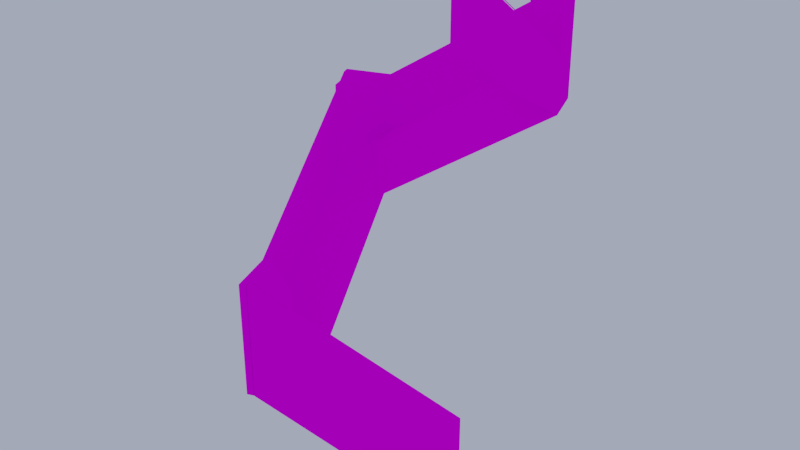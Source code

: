 # Source: st007.blend  (saved by Blender 3.1.7; exported with 4.5.12 LTS)
import bpy
from mathutils import Matrix  # noqa: F401  (used for matrix-valued properties, if any)

bpy.ops.wm.read_factory_settings(use_empty=True)
scene = bpy.context.scene
scene.name = 'level1_ref'

# ---- images (referenced by path relative to the original .blend; pixels are not part of the script)
import os
ASSET_DIR = os.environ.get("B2B_ASSET_DIR", "")  # directory of the original .blend (textures are referenced by path, not embedded)
HERE = os.path.dirname(os.path.abspath(__file__))  # packed textures are extracted next to this script under _unpacked/

def load_image(name, relpath, width, height, colorspace="sRGB"):
    """Load a texture the original file referenced (path relative to the .blend, or extracted next to this script)."""
    p = next((c for c in (os.path.join(HERE, relpath), os.path.join(ASSET_DIR, relpath)) if relpath and os.path.exists(c)), "")
    if p:
        img = bpy.data.images.load(p, check_existing=True)
        img.name = name
    else:  # same state as the original file: an image datablock whose file is absent (Cycles renders it pink)
        img = bpy.data.images.new(name, width, height)
        img.source = "FILE"
        img.filepath = "//" + (relpath or name)
    img.colorspace_settings.name = colorspace
    return img
img_tw_grass_color_png = load_image('tw_grass_color.png', 'tw_grass_color.png', 1024, 1024, 'sRGB')
img_tw_grass2_color_png = load_image('tw_grass2_color.png', 'tw_grass2_color.png', 1024, 1024, 'sRGB')
img_tw_grass3_color_png = load_image('tw_grass3_color.png', 'tw_grass3_color.png', 1024, 1024, 'sRGB')
img_tw_detail8_color_png = load_image('tw_detail8_color.png', 'tw_detail8_color.png', 1024, 1024, 'sRGB')
img_tw_fill_color_png = load_image('tw_fill_color.png', 'tw_fill_color.png', 1024, 1024, 'sRGB')

# ---- materials (node trees are filled in below, after node groups)
mat_check = bpy.data.materials.new('check')
mat_check.alpha_threshold = 0.0
mat_check.use_backface_culling = True
mat_check.use_transparent_shadow = False
mat_check.diffuse_color = (0.4069, 0.8437, 0.8619, 1.0)
mat_check.roughness = 0.5
mat_check.specular_intensity = 0.0
mat_check2 = bpy.data.materials.new('check2')
mat_check2.alpha_threshold = 0.0
mat_check2.use_backface_culling = True
mat_check2.use_transparent_shadow = False
mat_check2.roughness = 0.5
mat_check2.specular_intensity = 0.0
mat_check3 = bpy.data.materials.new('check3')
mat_check3.alpha_threshold = 0.0
mat_check3.use_backface_culling = True
mat_check3.use_transparent_shadow = False
mat_check3.roughness = 0.5
mat_check3.specular_intensity = 0.0
mat_check4 = bpy.data.materials.new('check4')
mat_check4.alpha_threshold = 0.0
mat_check4.use_backface_culling = True
mat_check4.use_transparent_shadow = False
mat_check4.roughness = 0.5
mat_check4.specular_intensity = 0.0
mat_fill = bpy.data.materials.new('fill')
mat_fill.alpha_threshold = 0.0
mat_fill.use_backface_culling = True
mat_fill.use_transparent_shadow = False
mat_fill.roughness = 0.5
mat_fill.specular_intensity = 0.0

# ---- node groups
ng_auto_smooth = bpy.data.node_groups.new('Auto Smooth', 'GeometryNodeTree')
_s = ng_auto_smooth.interface.new_socket(name='Geometry', in_out='OUTPUT', socket_type='NodeSocketGeometry')
_s = ng_auto_smooth.interface.new_socket(name='Geometry', in_out='INPUT', socket_type='NodeSocketGeometry')
_s = ng_auto_smooth.interface.new_socket(name='Angle', in_out='INPUT', socket_type='NodeSocketFloat')
_s.subtype = 'ANGLE'
_s.min_value = 0.0
_s.max_value = 3.142
ng_auto_smooth.is_modifier = True
_N = ng_auto_smooth.nodes; _L = ng_auto_smooth.links
n0 = _N.new('NodeGroupOutput'); n0.name = 'Group Output'; n0.location = (480, -100)
n1 = _N.new('NodeGroupInput'); n1.name = 'Group Input'; n1.location = (-420, -300)
n2 = _N.new('NodeGroupInput'); n2.name = 'Group Input.001'; n2.location = (-60, -100)
n3 = _N.new('GeometryNodeSetShadeSmooth'); n3.name = 'Set Shade Smooth'; n3.location = (120, -100)
n3.domain = 'EDGE'
n4 = _N.new('GeometryNodeSetShadeSmooth'); n4.name = 'Set Shade Smooth.001'; n4.location = (300, -100)
n5 = _N.new('GeometryNodeInputMeshEdgeAngle'); n5.name = 'Edge Angle'; n5.location = (-420, -220)
n6 = _N.new('GeometryNodeInputEdgeSmooth'); n6.name = 'Is Edge Smooth'; n6.location = (-60, -160)
n7 = _N.new('GeometryNodeInputShadeSmooth'); n7.name = 'Is Face Smooth'; n7.location = (-240, -340)
n8 = _N.new('FunctionNodeBooleanMath'); n8.name = 'Boolean Math'; n8.location = (-60, -220)
n9 = _N.new('FunctionNodeCompare'); n9.name = 'Compare'; n9.location = (-240, -180)
n9.operation = 'LESS_EQUAL'
_L.new(n5.outputs[0], n9.inputs[0])
_L.new(n4.outputs[0], n0.inputs[0])
_L.new(n1.outputs[1], n9.inputs[1])
_L.new(n9.outputs[0], n8.inputs[0])
_L.new(n7.outputs[0], n8.inputs[1])
_L.new(n2.outputs[0], n3.inputs[0])
_L.new(n6.outputs[0], n3.inputs[1])
_L.new(n3.outputs[0], n4.inputs[0])
_L.new(n8.outputs[0], n3.inputs[2])
n0.is_active_output = True

# ---- material node trees
mat_check.use_nodes = True; mat_check.node_tree.nodes.clear()
_N = mat_check.node_tree.nodes; _L = mat_check.node_tree.links
n0 = _N.new('ShaderNodeValToRGB'); n0.name = 'ColorRamp'; n0.location = (0, -200)
while len(n0.color_ramp.elements) > 1: n0.color_ramp.elements.remove(n0.color_ramp.elements[-1])
n0.color_ramp.elements[0].position = 0.0; n0.color_ramp.elements[0].color = (0.0, 0.0, 0.0, 1.0)
_e = n0.color_ramp.elements.new(1.0); _e.color = (1.0, 1.0, 1.0, 1.0)
n1 = _N.new('ShaderNodeOutputMaterial'); n1.name = 'Material Output'; n1.location = (200, 10)
n2 = _N.new('ShaderNodeTexImage'); n2.name = 'grass1.png.001'; n2.location = (-450, 0)
n2.label = 'Image grass1.png.001'
n2.width = 140
n2.image = img_tw_grass_color_png
n3 = _N.new('ShaderNodeTexCoord'); n3.name = 'Texture Coordinate'; n3.location = (-1000, 25)
n4 = _N.new('ShaderNodeMapping'); n4.name = 'Mapping: grass1.png.001'; n4.location = (-770, 0)
n4.label = 'Mapping: grass1.png.001'
n5 = _N.new('ShaderNodeBsdfPrincipled'); n5.name = 'Principled BSDF'; n5.location = (0, 0)
n5.distribution = 'GGX'
n5.subsurface_method = 'RANDOM_WALK_SKIN'
n5.inputs[3].default_value = 1.45
n5.inputs[13].default_value = 0.0
n5.inputs[27].default_value = (0.0, 0.0, 0.0, 1.0)
n5.inputs[28].default_value = 1.0
_L.new(n4.outputs[0], n2.inputs[0])
_L.new(n3.outputs[2], n4.inputs[0])
_L.new(n5.outputs[0], n1.inputs[0])
_L.new(n2.outputs[0], n5.inputs[0])
n1.is_active_output = True
mat_check2.use_nodes = True; mat_check2.node_tree.nodes.clear()
_N = mat_check2.node_tree.nodes; _L = mat_check2.node_tree.links
n0 = _N.new('ShaderNodeValToRGB'); n0.name = 'ColorRamp'; n0.location = (0, -200)
while len(n0.color_ramp.elements) > 1: n0.color_ramp.elements.remove(n0.color_ramp.elements[-1])
n0.color_ramp.elements[0].position = 0.0; n0.color_ramp.elements[0].color = (0.0, 0.0, 0.0, 1.0)
_e = n0.color_ramp.elements.new(1.0); _e.color = (1.0, 1.0, 1.0, 1.0)
n1 = _N.new('ShaderNodeOutputMaterial'); n1.name = 'Material Output'; n1.location = (200, 10)
n2 = _N.new('ShaderNodeTexImage'); n2.name = 'grass2.png'; n2.location = (-450, 0)
n2.label = 'Image grass2.png'
n2.width = 140
n2.image = img_tw_grass2_color_png
n3 = _N.new('ShaderNodeTexCoord'); n3.name = 'Texture Coordinate'; n3.location = (-1000, 25)
n4 = _N.new('ShaderNodeMapping'); n4.name = 'Mapping: grass2.png'; n4.location = (-770, 0)
n4.label = 'Mapping: grass2.png'
n5 = _N.new('ShaderNodeBsdfPrincipled'); n5.name = 'Principled BSDF'; n5.location = (0, 0)
n5.distribution = 'GGX'
n5.subsurface_method = 'RANDOM_WALK_SKIN'
n5.inputs[3].default_value = 1.45
n5.inputs[13].default_value = 0.0
n5.inputs[27].default_value = (0.0, 0.0, 0.0, 1.0)
n5.inputs[28].default_value = 1.0
_L.new(n4.outputs[0], n2.inputs[0])
_L.new(n3.outputs[2], n4.inputs[0])
_L.new(n5.outputs[0], n1.inputs[0])
_L.new(n2.outputs[0], n5.inputs[0])
n1.is_active_output = True
mat_check3.use_nodes = True; mat_check3.node_tree.nodes.clear()
_N = mat_check3.node_tree.nodes; _L = mat_check3.node_tree.links
n0 = _N.new('ShaderNodeValToRGB'); n0.name = 'ColorRamp'; n0.location = (0, -200)
while len(n0.color_ramp.elements) > 1: n0.color_ramp.elements.remove(n0.color_ramp.elements[-1])
n0.color_ramp.elements[0].position = 0.0; n0.color_ramp.elements[0].color = (0.0, 0.0, 0.0, 1.0)
_e = n0.color_ramp.elements.new(1.0); _e.color = (1.0, 1.0, 1.0, 1.0)
n1 = _N.new('ShaderNodeOutputMaterial'); n1.name = 'Material Output'; n1.location = (200, 10)
n2 = _N.new('ShaderNodeTexImage'); n2.name = 'grass3.png'; n2.location = (-450, 0)
n2.label = 'Image grass3.png'
n2.width = 140
n2.image = img_tw_grass3_color_png
n3 = _N.new('ShaderNodeTexCoord'); n3.name = 'Texture Coordinate'; n3.location = (-1000, 25)
n4 = _N.new('ShaderNodeMapping'); n4.name = 'Mapping: grass3.png'; n4.location = (-770, 0)
n4.label = 'Mapping: grass3.png'
n5 = _N.new('ShaderNodeBsdfPrincipled'); n5.name = 'Principled BSDF'; n5.location = (0, 0)
n5.distribution = 'GGX'
n5.subsurface_method = 'RANDOM_WALK_SKIN'
n5.inputs[3].default_value = 1.45
n5.inputs[13].default_value = 0.0
n5.inputs[27].default_value = (0.0, 0.0, 0.0, 1.0)
n5.inputs[28].default_value = 1.0
_L.new(n4.outputs[0], n2.inputs[0])
_L.new(n3.outputs[2], n4.inputs[0])
_L.new(n5.outputs[0], n1.inputs[0])
_L.new(n2.outputs[0], n5.inputs[0])
n1.is_active_output = True
mat_check4.use_nodes = True; mat_check4.node_tree.nodes.clear()
_N = mat_check4.node_tree.nodes; _L = mat_check4.node_tree.links
n0 = _N.new('ShaderNodeValToRGB'); n0.name = 'ColorRamp'; n0.location = (0, -200)
while len(n0.color_ramp.elements) > 1: n0.color_ramp.elements.remove(n0.color_ramp.elements[-1])
n0.color_ramp.elements[0].position = 0.0; n0.color_ramp.elements[0].color = (0.0, 0.0, 0.0, 1.0)
_e = n0.color_ramp.elements.new(1.0); _e.color = (1.0, 1.0, 1.0, 1.0)
n1 = _N.new('ShaderNodeOutputMaterial'); n1.name = 'Material Output'; n1.location = (200, 10)
n2 = _N.new('ShaderNodeTexImage'); n2.name = 'grass4.png'; n2.location = (-450, 0)
n2.label = 'Image grass4.png'
n2.width = 140
n2.image = img_tw_detail8_color_png
n3 = _N.new('ShaderNodeTexCoord'); n3.name = 'Texture Coordinate'; n3.location = (-1000, 25)
n4 = _N.new('ShaderNodeMapping'); n4.name = 'Mapping: grass4.png'; n4.location = (-770, 0)
n4.label = 'Mapping: grass4.png'
n5 = _N.new('ShaderNodeBsdfPrincipled'); n5.name = 'Principled BSDF'; n5.location = (0, 0)
n5.distribution = 'GGX'
n5.subsurface_method = 'RANDOM_WALK_SKIN'
n5.inputs[3].default_value = 1.45
n5.inputs[13].default_value = 0.0
n5.inputs[27].default_value = (0.0, 0.0, 0.0, 1.0)
n5.inputs[28].default_value = 1.0
_L.new(n4.outputs[0], n2.inputs[0])
_L.new(n3.outputs[2], n4.inputs[0])
_L.new(n5.outputs[0], n1.inputs[0])
_L.new(n2.outputs[0], n5.inputs[0])
n1.is_active_output = True
mat_fill.use_nodes = True; mat_fill.node_tree.nodes.clear()
_N = mat_fill.node_tree.nodes; _L = mat_fill.node_tree.links
n0 = _N.new('ShaderNodeValToRGB'); n0.name = 'ColorRamp'; n0.location = (0, -200)
while len(n0.color_ramp.elements) > 1: n0.color_ramp.elements.remove(n0.color_ramp.elements[-1])
n0.color_ramp.elements[0].position = 0.0; n0.color_ramp.elements[0].color = (0.0, 0.0, 0.0, 1.0)
_e = n0.color_ramp.elements.new(1.0); _e.color = (1.0, 1.0, 1.0, 1.0)
n1 = _N.new('ShaderNodeOutputMaterial'); n1.name = 'Material Output'; n1.location = (200, 10)
n2 = _N.new('ShaderNodeTexImage'); n2.name = 'fill.png.001'; n2.location = (-450, 0)
n2.label = 'Image fill.png.001'
n2.width = 140
n2.image = img_tw_fill_color_png
n3 = _N.new('ShaderNodeTexCoord'); n3.name = 'Texture Coordinate'; n3.location = (-1000, 25)
n4 = _N.new('ShaderNodeMapping'); n4.name = 'Mapping: fill.png.001'; n4.location = (-770, 0)
n4.label = 'Mapping: fill.png.001'
n5 = _N.new('ShaderNodeBsdfPrincipled'); n5.name = 'Principled BSDF'; n5.location = (0, 0)
n5.distribution = 'GGX'
n5.subsurface_method = 'RANDOM_WALK_SKIN'
n5.inputs[3].default_value = 1.45
n5.inputs[13].default_value = 0.0
n5.inputs[27].default_value = (0.0, 0.0, 0.0, 1.0)
n5.inputs[28].default_value = 1.0
_L.new(n4.outputs[0], n2.inputs[0])
_L.new(n3.outputs[2], n4.inputs[0])
_L.new(n5.outputs[0], n1.inputs[0])
_L.new(n2.outputs[0], n5.inputs[0])
n1.is_active_output = True

# ---- world
world_world = bpy.data.worlds.new('World'); scene.world = world_world
world_world.use_nodes = True; world_world.node_tree.nodes.clear()
_N = world_world.node_tree.nodes; _L = world_world.node_tree.links
n0 = _N.new('ShaderNodeOutputWorld'); n0.name = 'World Output'; n0.location = (300, 300)
n1 = _N.new('ShaderNodeBackground'); n1.name = 'Background'; n1.location = (10, 300)
n1.inputs[0].default_value = (0.377, 0.421, 0.5705, 1.0)
_L.new(n1.outputs[0], n0.inputs[0])
n0.is_active_output = True
world_world.color = (0.05088, 0.05088, 0.05088)
world_world.use_sun_shadow = False
world_world.sun_shadow_jitter_overblur = 0.0
world_world.cycles.sampling_method = 'MANUAL'

# ---- meshes
me_cube_005 = bpy.data.meshes.new('Cube.005')
me_cube_005.from_pydata([(8.0, 70.0, -49.0), (-8.0, 53.97, -36.98), (-8.0, 7.333, -2.0), (8.0, 7.333, -2.0), (-8.0, 2.0, -2.0), (8.0, 2.0, -2.0), (-85.8, 37.86, -113.1), (-77.99, -55.62, -176.0), (0.261, 93.26, -48.0), (-95.42, 58.44, -112.0), (6.121, 71.32, -51.62), (-116.7, 50.7, -112.0), (-77.99, -55.62, -176.0), (-95.42, 58.44, -112.0), (-94.74, 56.56, -115.4), (-57.41, -46.0, -177.2), (-70.25, -76.88, -176.0), (33.16, -30.21, -240.0), (-108.9, 29.44, -124.8), (-76.06, -55.07, -179.4), (29.3, -25.44, -241.2), (-48.99, -69.14, -188.8), (-76.18, -56.46, -144.5), (-96.27, 56.62, -80.5), (-108.1, 31.25, -80.5), (-50.8, -68.29, -144.5), (8.0, 72.0, -48.0), (-21.0, 85.52, -62.22), (6.187, 72.85, -16.5), (-19.19, 84.68, -16.5), (0.261, 93.26, -14.5), (0.261, 93.26, -48.0), (-116.7, 50.7, -112.0), (-116.7, 50.7, -78.5), (-70.25, -76.88, -176.0), (-70.25, -76.88, -142.5), (8.0, 8.667, -30.0), (8.0, 2.0, -30.0), (-8.0, 8.667, -30.0), (-8.0, 2.0, -30.0), (8.0, 70.0, -76.0), (-8.0, 53.97, -63.98), (6.121, 71.32, -78.89), (0.261, 93.26, -80.0), (-85.8, 37.86, -140.4), (-95.42, 58.44, -144.0), (-57.41, -46.0, -204.6), (-94.74, 56.56, -142.8), (-77.99, -55.62, -208.0), (-116.7, 50.7, -144.0), (-76.06, -55.07, -206.8), (29.3, -25.44, -268.6), (33.16, -30.21, -272.0), (-70.25, -76.88, -208.0), (8.22, 72.0, -47.75), (8.0, 72.0, -47.51), (8.163, 72.0, -47.74), (8.11, 72.0, -47.72), (8.065, 72.0, -47.68), (8.03, 72.0, -47.63), (8.008, 72.0, -47.57), (-8.0, 55.97, -35.49), (-8.22, 55.97, -35.73), (-8.008, 55.97, -35.55), (-8.03, 55.97, -35.61), (-8.065, 55.97, -35.66), (-8.11, 55.97, -35.7), (-8.163, 55.97, -35.72), (-8.22, 8.0, 0.25), (-8.0, 8.0, 0.4873), (-8.163, 8.0, 0.2581), (-8.11, 8.0, 0.2818), (-8.065, 8.0, 0.3195), (-8.03, 8.0, 0.3686), (-8.008, 8.0, 0.4259), (8.0, 8.0, 0.4873), (8.22, 8.0, 0.25), (8.008, 8.0, 0.4259), (8.03, 8.0, 0.3686), (8.065, 8.0, 0.3195), (8.11, 8.0, 0.2818), (8.163, 8.0, 0.2581), (-8.0, 0.0, 0.486), (-8.22, -0.2204, 0.25), (-8.008, -0.00751, 0.4249), (-8.03, -0.02953, 0.368), (-8.065, -0.06456, 0.3191), (-8.11, -0.1102, 0.2816), (-8.163, -0.1634, 0.258), (8.22, -0.2204, 0.25), (8.0, 0.0, 0.486), (8.163, -0.1634, 0.258), (8.11, -0.1102, 0.2816), (8.065, -0.06456, 0.3191), (8.03, -0.02953, 0.368), (8.008, -0.00751, 0.4249), (8.0, 72.0, -47.49), (8.22, 72.0, -47.25), (8.008, 72.0, -47.43), (8.03, 72.0, -47.37), (8.065, 72.0, -47.32), (8.11, 72.0, -47.28), (8.163, 72.0, -47.26), (-8.22, 55.97, -35.23), (-8.0, 55.97, -35.47), (-8.163, 55.97, -35.24), (-8.11, 55.97, -35.26), (-8.065, 55.97, -35.3), (-8.03, 55.97, -35.35), (-8.008, 55.97, -35.41), (-8.0, 8.0, 0.5127), (-8.22, 8.0, 0.75), (-8.008, 8.0, 0.5741), (-8.03, 8.0, 0.6314), (-8.065, 8.0, 0.6805), (-8.11, 8.0, 0.7182), (-8.163, 8.0, 0.7419), (8.22, 8.0, 0.75), (8.0, 8.0, 0.5127), (8.163, 8.0, 0.7419), (8.11, 8.0, 0.7182), (8.065, 8.0, 0.6805), (8.03, 8.0, 0.6314), (8.008, 8.0, 0.5741), (-8.22, -0.2204, 0.75), (-8.0, 0.0, 0.514), (-8.163, -0.1634, 0.742), (-8.11, -0.1102, 0.7184), (-8.065, -0.06456, 0.6809), (-8.03, -0.02953, 0.632), (-8.008, -0.00751, 0.5751), (8.0, 0.0, 0.514), (8.22, -0.2204, 0.75), (8.008, -0.00751, 0.5751), (8.03, -0.02953, 0.632), (8.065, -0.06456, 0.6809), (8.11, -0.1102, 0.7184), (8.163, -0.1634, 0.742), (8.28, 8.0, 0.25), (8.5, 8.0, 0.4873), (8.337, 8.0, 0.2581), (8.39, 8.0, 0.2818), (8.435, 8.0, 0.3195), (8.47, 8.0, 0.3686), (8.492, 8.0, 0.4259), (8.5, -0.5, 0.486), (8.28, -0.2796, 0.25), (8.492, -0.4925, 0.4249), (8.47, -0.4705, 0.368), (8.435, -0.4354, 0.3191), (8.39, -0.3898, 0.2816), (8.337, -0.3366, 0.258), (-8.5, 8.0, 0.4873), (-8.28, 8.0, 0.25), (-8.492, 8.0, 0.4259), (-8.47, 8.0, 0.3686), (-8.435, 8.0, 0.3195), (-8.39, 8.0, 0.2818), (-8.337, 8.0, 0.2581), (-8.28, -0.2796, 0.25), (-8.5, -0.5, 0.486), (-8.337, -0.3366, 0.258), (-8.39, -0.3898, 0.2816), (-8.435, -0.4354, 0.3191), (-8.47, -0.4705, 0.368), (-8.492, -0.4925, 0.4249), (8.5, 72.0, -47.51), (8.28, 72.0, -47.75), (8.492, 72.0, -47.57), (8.47, 72.0, -47.63), (8.435, 72.0, -47.68), (8.39, 72.0, -47.72), (8.337, 72.0, -47.74), (-8.28, 55.97, -35.73), (-8.5, 55.97, -35.49), (-8.337, 55.97, -35.72), (-8.39, 55.97, -35.7), (-8.435, 55.97, -35.66), (-8.47, 55.97, -35.61), (-8.492, 55.97, -35.55), (8.5, 8.0, 0.5127), (8.28, 8.0, 0.75), (8.492, 8.0, 0.5741), (8.47, 8.0, 0.6314), (8.435, 8.0, 0.6805), (8.39, 8.0, 0.7182), (8.337, 8.0, 0.7419), (8.28, -0.2796, 0.75), (8.5, -0.5, 0.514), (8.337, -0.3366, 0.742), (8.39, -0.3898, 0.7184), (8.435, -0.4354, 0.6809), (8.47, -0.4705, 0.632), (8.492, -0.4925, 0.5751), (-8.28, 8.0, 0.75), (-8.5, 8.0, 0.5127), (-8.337, 8.0, 0.7419), (-8.39, 8.0, 0.7182), (-8.435, 8.0, 0.6805), (-8.47, 8.0, 0.6314), (-8.492, 8.0, 0.5741), (-8.5, -0.5, 0.514), (-8.28, -0.2796, 0.75), (-8.492, -0.4925, 0.5751), (-8.47, -0.4705, 0.632), (-8.435, -0.4354, 0.6809), (-8.39, -0.3898, 0.7184), (-8.337, -0.3366, 0.742), (8.28, 72.0, -47.25), (8.5, 72.0, -47.49), (8.337, 72.0, -47.26), (8.39, 72.0, -47.28), (8.435, 72.0, -47.32), (8.47, 72.0, -47.37), (8.492, 72.0, -47.43), (-8.5, 55.97, -35.47), (-8.28, 55.97, -35.23), (-8.492, 55.97, -35.41), (-8.47, 55.97, -35.35), (-8.435, 55.97, -35.3), (-8.39, 55.97, -35.26), (-8.337, 55.97, -35.24), (-1.618, 92.58, -46.89), (-93.54, 59.12, -108.4), (-116.0, 48.82, -110.8), (-78.67, -53.74, -172.6), (-68.43, -76.06, -174.8), (0.261, 93.26, -80.0), (-95.42, 58.44, -144.0), (-77.99, -55.62, -208.0), (-116.7, 50.7, -144.0), (-70.25, -76.88, -208.0), (-96.79, 62.2, -112.0), (-1.107, 97.02, -48.0), (-120.4, 49.33, -112.0), (-81.75, -56.98, -176.0), (-68.6, -80.52, -176.0), (-97.33, 62.0, -142.0), (-2.986, 96.34, -78.89), (-119.8, 47.45, -142.8), (-81.57, -57.48, -206.0), (-66.78, -79.7, -206.8), (-93.54, 59.12, -79.61), (-1.618, 92.58, -18.12), (-116.0, 48.82, -81.93), (-78.67, -53.74, -143.7), (-68.43, -76.06, -145.9), (-96.25, 62.39, -80.5), (-2.986, 96.34, -18.12), (-119.8, 47.45, -81.93), (-81.93, -56.49, -144.5), (-66.78, -79.7, -145.9), (-120.3, 49.37, -144.0), (-120.3, 49.37, -112.0), (-119.8, 53.82, -142.0), (-119.8, 53.82, -112.0), (-120.3, 49.37, -78.5), (-119.8, 53.82, -80.5), (-68.93, -80.52, -176.0), (-68.93, -80.52, -208.0), (-73.37, -80.01, -176.0), (-73.37, -80.01, -206.0), (-68.93, -80.52, -142.5), (-73.37, -80.01, -144.5), (26.17, -33.37, -233.4), (27.99, -32.54, -268.8), (29.64, -36.19, -236.8), (27.81, -37.01, -265.4), (26.17, -33.37, -204.5), (27.81, -37.01, -204.5), (8.0, 8.0, 0.0), (6.0, 0.0, -2.0), (-8.0, 8.0, 0.0), (-6.0, 0.0, -2.0), (8.0, 72.0, -48.0), (-8.0, 55.97, -35.98), (8.0, 8.0, -32.0), (6.0, 0.0, -30.0), (-8.0, 8.0, -32.0), (-6.0, 0.0, -30.0), (8.0, 72.0, -80.0), (-8.0, 55.97, -67.98), (-8.0, 0.0, 0.0), (8.0, 0.0, 0.0), (-108.9, 29.44, -78.5), (-108.1, 31.25, -121.9), (-95.42, 58.44, -78.5), (8.0, 72.0, -48.0), (-96.27, 56.62, -110.6), (-87.68, 37.17, -112.0), (-56.73, -47.88, -176.0), (-95.42, 58.44, -112.0), (-77.99, -55.62, -142.5), (-48.99, -69.14, -142.5), (-76.18, -56.46, -174.6), (-50.8, -68.29, -185.9), (6.187, 72.85, -46.7), (-19.19, 84.68, -59.14), (8.0, 72.0, -14.5), (-15.78, 85.3, -14.5), (-8.0, 0.0, -32.0), (8.0, 0.0, -32.0), (8.0, 72.0, -80.0), (-87.68, 37.17, -144.0), (-56.73, -47.88, -208.0), (-95.42, 58.44, -144.0), (-95.42, 58.44, -112.0), (0.261, 93.26, -48.0), (-116.7, 50.7, -112.0), (-77.99, -55.62, -176.0), (27.99, -32.54, -236.8), (-70.25, -76.88, -176.0), (-95.42, 58.44, -78.5), (0.261, 93.26, -14.5), (-116.7, 50.7, -78.5), (-77.99, -55.62, -142.5), (27.99, -32.54, -203.3), (-70.25, -76.88, -142.5), (-77.99, -55.62, -176.0), (31.23, -24.89, -240.0), (-77.99, -55.62, -208.0), (31.23, -24.89, -272.0), (-96.79, 62.2, -144.0), (-1.107, 97.02, -80.0), (-120.4, 49.33, -144.0), (-81.75, -56.98, -208.0), (29.64, -36.19, -268.8), (-68.6, -80.52, -208.0), (-66.78, -79.7, -176.0), (-119.8, 47.45, -112.0), (-2.986, 96.34, -48.0), (-96.79, 62.2, -78.5), (-1.107, 97.02, -14.5), (-120.4, 49.33, -78.5), (-81.75, -56.98, -142.5), (29.64, -36.19, -203.3), (-68.6, -80.52, -142.5), (-121.7, 53.13, -144.0), (-121.7, 53.13, -112.0), (-121.7, 53.13, -78.5), (-72.68, -81.89, -176.0), (-72.68, -81.89, -208.0), (-72.68, -81.89, -142.5), (27.81, -37.01, -236.8), (0.261, 93.26, -48.0), (0.261, 93.26, -14.5), (0.261, 93.26, -80.0), (-1.107, 97.02, -48.0), (8.0, 72.0, -48.0), (8.0, 72.0, -14.5), (8.0, 72.0, -80.0), (-1.107, 97.02, -80.0), (-1.107, 97.02, -14.5), (7.316, 73.88, -48.0), (7.316, 73.88, -16.5), (0.261, 93.26, -16.5), (7.316, 73.88, -78.0), (-0.4231, 95.14, -78.0), (-0.4231, 95.14, -48.0), (0.261, 93.26, -78.0), (-0.4231, 95.14, -16.5), (-21.0, 85.52, -14.5), (4.469, 75.85, -14.5), (-0.9344, 90.7, -14.5)], [], [(270, 272, 282, 283), (272, 270, 274, 275), (8, 9, 289, 287), (297, 296, 28, 29), (295, 294, 22, 25), (291, 11, 12, 290), (288, 23, 24, 285), (318, 16, 17, 319), (27, 361, 30, 31), (33, 286, 13, 32), (284, 33, 32, 18), (292, 7, 34, 35), (293, 35, 34, 21), (293, 292, 35), (286, 33, 284), (299, 362, 363), (276, 301, 300, 278), (278, 281, 280, 276), (43, 302, 303, 45), (305, 304, 48, 49), (320, 321, 52, 53), (318, 320, 53, 16), (2, 38, 39, 4), (16, 53, 52, 17), (273, 279, 277, 271), (291, 305, 49, 11), (9, 45, 303, 289), (11, 49, 48, 12), (6, 44, 42, 10), (3, 36, 40, 0), (8, 43, 45, 9), (1, 41, 38, 2), (20, 51, 50, 19), (274, 280, 281, 275), (17, 52, 321, 319), (15, 46, 47, 14), (5, 37, 36, 3), (12, 48, 304, 290), (83, 89, 146, 159), (54, 56, 57, 58, 59, 60, 55, 96, 98, 99, 100, 101, 102, 97, 208, 210, 211, 212, 213, 214, 209, 166, 168, 169, 170, 171, 172, 167), (89, 76, 138, 146), (103, 105, 106, 107, 108, 109, 104, 61, 63, 64, 65, 66, 67, 62, 173, 175, 176, 177, 178, 179, 174, 215, 217, 218, 219, 220, 221, 216), (97, 117, 181, 208), (166, 209, 180, 139), (145, 188, 201, 160), (152, 195, 215, 174), (160, 201, 195, 152), (82, 69, 110, 125), (111, 103, 216, 194), (68, 83, 159, 153), (132, 124, 202, 187), (62, 68, 153, 173), (90, 82, 125, 131), (124, 111, 194, 202), (117, 132, 187, 181), (55, 75, 118, 96), (90, 131, 118, 75), (145, 139, 180, 188), (69, 61, 104, 110), (76, 89, 91, 81), (81, 91, 92, 80), (80, 92, 93, 79), (79, 93, 94, 78), (78, 94, 95, 77), (77, 95, 90, 75), (69, 82, 84, 74), (74, 84, 85, 73), (73, 85, 86, 72), (72, 86, 87, 71), (71, 87, 88, 70), (70, 88, 83, 68), (82, 90, 95, 84), (84, 95, 94, 85), (85, 94, 93, 86), (86, 93, 92, 87), (87, 92, 91, 88), (88, 91, 89, 83), (75, 55, 60, 77), (77, 60, 59, 78), (78, 59, 58, 79), (79, 58, 57, 80), (80, 57, 56, 81), (81, 56, 54, 76), (61, 69, 74, 63), (63, 74, 73, 64), (64, 73, 72, 65), (65, 72, 71, 66), (66, 71, 70, 67), (67, 70, 68, 62), (118, 131, 133, 123), (123, 133, 134, 122), (122, 134, 135, 121), (121, 135, 136, 120), (120, 136, 137, 119), (119, 137, 132, 117), (111, 124, 126, 116), (116, 126, 127, 115), (115, 127, 128, 114), (114, 128, 129, 113), (113, 129, 130, 112), (112, 130, 125, 110), (124, 132, 137, 126), (126, 137, 136, 127), (127, 136, 135, 128), (128, 135, 134, 129), (129, 134, 133, 130), (130, 133, 131, 125), (117, 97, 102, 119), (119, 102, 101, 120), (120, 101, 100, 121), (121, 100, 99, 122), (122, 99, 98, 123), (123, 98, 96, 118), (103, 111, 116, 105), (105, 116, 115, 106), (106, 115, 114, 107), (107, 114, 113, 108), (108, 113, 112, 109), (109, 112, 110, 104), (139, 145, 147, 144), (144, 147, 148, 143), (143, 148, 149, 142), (142, 149, 150, 141), (141, 150, 151, 140), (140, 151, 146, 138), (153, 159, 161, 158), (158, 161, 162, 157), (157, 162, 163, 156), (156, 163, 164, 155), (155, 164, 165, 154), (154, 165, 160, 152), (159, 146, 151, 161), (161, 151, 150, 162), (162, 150, 149, 163), (163, 149, 148, 164), (164, 148, 147, 165), (165, 147, 145, 160), (138, 167, 172, 140), (140, 172, 171, 141), (141, 171, 170, 142), (142, 170, 169, 143), (143, 169, 168, 144), (144, 168, 166, 139), (173, 153, 158, 175), (175, 158, 157, 176), (176, 157, 156, 177), (177, 156, 155, 178), (178, 155, 154, 179), (179, 154, 152, 174), (181, 187, 189, 186), (186, 189, 190, 185), (185, 190, 191, 184), (184, 191, 192, 183), (183, 192, 193, 182), (182, 193, 188, 180), (195, 201, 203, 200), (200, 203, 204, 199), (199, 204, 205, 198), (198, 205, 206, 197), (197, 206, 207, 196), (196, 207, 202, 194), (201, 188, 193, 203), (203, 193, 192, 204), (204, 192, 191, 205), (205, 191, 190, 206), (206, 190, 189, 207), (207, 189, 187, 202), (180, 209, 214, 182), (182, 214, 213, 183), (183, 213, 212, 184), (184, 212, 211, 185), (185, 211, 210, 186), (186, 210, 208, 181), (215, 195, 200, 217), (217, 200, 199, 218), (218, 199, 198, 219), (219, 198, 197, 220), (220, 197, 196, 221), (221, 196, 194, 216), (76, 54, 167, 138), (308, 309, 229, 230), (307, 306, 228, 227), (329, 239, 240, 235), (330, 238, 237, 232), (311, 236, 336, 317), (232, 237, 254, 255), (311, 231, 327, 236), (227, 228, 322, 323), (315, 334, 342, 262), (264, 226, 246, 268), (230, 229, 325, 324), (330, 232, 247, 248), (308, 230, 324, 234), (316, 317, 336, 335), (312, 313, 332, 331), (315, 314, 333, 334), (329, 235, 250, 249), (223, 222, 243, 242), (309, 315, 262, 258), (322, 228, 252, 337), (308, 234, 333, 314), (225, 224, 244, 245), (252, 253, 338, 337), (338, 253, 256, 339), (247, 232, 255, 257), (306, 312, 256, 253), (312, 331, 339, 256), (228, 306, 253, 252), (259, 258, 340, 341), (340, 258, 262, 342), (250, 235, 260, 263), (229, 309, 258, 259), (325, 229, 259, 341), (235, 240, 261, 260), (328, 343, 269, 251), (266, 326, 265, 310, 316, 335), (231, 265, 326, 327), (328, 241, 267, 343), (311, 310, 265, 231), (5, 3, 270, 283), (2, 4, 282, 272), (3, 0, 274, 270), (1, 2, 272, 275), (36, 37, 301, 276), (39, 38, 278, 300), (40, 36, 276, 280), (38, 41, 281, 278), (4, 39, 300, 282), (37, 5, 283, 301), (0, 40, 280, 274), (41, 1, 275, 281), (273, 271, 283, 282), (285, 24, 284, 18), (23, 288, 13, 286), (6, 10, 287, 289), (24, 23, 286, 284), (15, 14, 291, 290), (25, 22, 292, 293), (294, 295, 21, 7), (288, 285, 18, 13), (295, 25, 293, 21), (22, 294, 7, 292), (296, 297, 27, 26), (29, 28, 298, 361), (297, 29, 361, 27), (28, 296, 26, 298), (277, 279, 300, 301), (42, 44, 303, 302), (47, 46, 304, 305), (279, 273, 282, 300), (271, 277, 301, 283), (14, 47, 305, 291), (44, 6, 289, 303), (10, 42, 302, 287), (46, 15, 290, 304), (222, 223, 306, 307), (224, 225, 309, 308), (226, 264, 310, 311), (242, 243, 313, 312), (245, 244, 314, 315), (268, 246, 317, 316), (246, 226, 311, 317), (243, 222, 307, 313), (223, 242, 312, 306), (225, 245, 315, 309), (244, 224, 308, 314), (264, 268, 316, 310), (20, 19, 318, 319), (50, 51, 321, 320), (19, 50, 320, 318), (51, 20, 319, 321), (237, 238, 323, 322), (240, 239, 324, 325), (267, 241, 327, 326), (241, 328, 236, 327), (239, 329, 234, 324), (238, 330, 233, 323), (248, 247, 331, 332), (249, 250, 334, 333), (251, 269, 335, 336), (330, 248, 332, 233), (328, 251, 336, 236), (329, 249, 333, 234), (255, 254, 337, 338), (257, 255, 338, 339), (254, 237, 322, 337), (247, 257, 339, 331), (260, 261, 341, 340), (263, 260, 340, 342), (250, 263, 342, 334), (261, 240, 325, 341), (269, 343, 266, 335), (343, 267, 326, 266), (353, 344, 355, 354), (353, 356, 359, 344), (344, 359, 357, 358), (344, 358, 360, 355), (353, 354, 349, 348), (354, 355, 345, 349), (356, 353, 348, 350), (358, 357, 351, 347), (357, 359, 346, 351), (360, 358, 347, 352), (359, 356, 350, 346), (355, 360, 352, 345), (362, 299, 361, 298), (299, 363, 30, 361), (363, 362, 298, 30)])
me_cube_005.polygons.foreach_set('material_index', [0, 0, 1, 4, 4, 0, 4, 1, 4, 4, 4, 4, 4, 4, 4, 4, 4, 4, 4, 4, 4, 4, 4, 4, 4, 4, 4, 4, 4, 4, 4, 4, 4, 4, 4, 4, 4, 4, 4, 3, 4, 3, 4, 4, 4, 4, 4, 4, 4, 4, 4, 4, 4, 4, 4, 4, 4, 4, 4, 4, 4, 4, 4, 4, 4, 4, 4, 4, 4, 4, 4, 4, 4, 4, 4, 4, 4, 4, 4, 4, 4, 4, 4, 4, 4, 4, 4, 4, 4, 4, 4, 4, 4, 4, 4, 4, 4, 4, 4, 4, 4, 4, 4, 4, 4, 4, 4, 4, 4, 4, 4, 4, 4, 4, 4, 4, 4, 4, 4, 4, 4, 4, 4, 4, 4, 4, 4, 4, 4, 4, 4, 4, 4, 4, 4, 4, 4, 4, 4, 4, 4, 4, 4, 4, 4, 4, 4, 4, 4, 4, 4, 4, 4, 4, 4, 4, 4, 4, 4, 4, 4, 4, 4, 4, 4, 4, 4, 4, 4, 4, 4, 4, 4, 4, 4, 4, 4, 4, 4, 4, 4, 4, 4, 4, 4, 4, 4, 4, 4, 4, 4, 4, 4, 4, 4, 4, 4, 4, 4, 4, 4, 4, 4, 4, 4, 4, 4, 4, 4, 4, 4, 4, 4, 4, 4, 4, 4, 4, 4, 3, 3, 3, 3, 3, 3, 3, 3, 3, 3, 3, 3, 3, 3, 3, 3, 3, 3, 3, 3, 3, 3, 3, 3, 3, 3, 3, 3, 3, 3, 3, 3, 3, 3, 3, 3, 3, 3, 3, 3, 3, 3, 3, 3, 3, 3, 3, 3, 3, 3, 3, 3, 3, 3, 3, 3, 3, 3, 3, 3, 3, 3, 3, 3, 3, 3, 3, 3, 3, 3, 3, 3, 3, 3, 4, 4, 4, 4, 3, 3, 3, 3, 3, 3, 3, 3, 3, 3, 3])
_uv = me_cube_005.uv_layers.new(name='UVMap')
_uv.uv.foreach_set('vector', [4.5, 4.5, -3.5, 4.5, -3.5, 0.5, 4.5, 0.5, -3.5, 4.5, 4.5, 4.5, 4.5, 36.5, -3.5, 28.49, -3.5, 44.5, -39.5, 8.5, -31.5, 0.5, 4.5, 36.5, 7.062, 7.709, 8.808, 7.437, 9.89, 8.983, 8.591, 9.893, 0.9003, 2.354, 0.004108, 3.839, 1.085, 5.382, 2.384, 4.473, -39.5, 8.5, -47.5, 0.5, -7.5, -39.5, 0.5, -31.5, 6.64, 4.076, 7.721, 5.619, 6.422, 6.529, 4.938, 4.41, -38.49, -27.31, -34.63, -37.94, 17.08, -14.61, 16.11, -11.95, 6.859, 7.617, 8.57, 10.06, 9.659, 9.298, 8.458, 7.583, 1.377, 10.21, 2.466, 9.451, 1.265, 7.736, 0.1761, 8.498, 6.4, 6.696, 7.489, 5.934, 6.288, 4.219, 4.739, 4.323, -0.2482, 6.468, -1.449, 4.753, -2.538, 5.516, -1.337, 7.231, 2.549, 4.51, 1.46, 5.272, 0.259, 3.557, 0.8871, 2.137, -3.138, -3.612, -4.138, -1.88, -4.504, -3.246, -0.9423, 4.584, -2.308, 4.95, -2.674, 3.584, 4.098, 3.104, 4.796, 1.895, 5.052, 2.849, 2.545, -1.705, 2.258, -2.115, 1.439, -1.541, 1.725, -1.132, 1.725, -1.132, 3.445, 1.324, 4.839, 1.571, 2.545, -1.705, 5.205, 2.937, 4.839, 1.571, -1.308, 3.218, -0.9423, 4.584, -0.9423, 4.584, -2.772, -2.246, -4.138, -1.88, -2.308, 4.95, -4.138, -1.88, 2.554, -4.222, 2.463, -4.564, -4.504, -3.246, -1.449, 4.753, -2.596, 3.115, -3.685, 3.877, -2.538, 5.516, 8.011, 11.4, 7.076, 9.924, 6.734, 10.16, 7.738, 11.6, 0.259, 3.557, -0.8881, 1.919, 2.112, -5.065, 3.259, -3.427, 9.786, 10.16, 8.782, 8.729, 9.397, 8.299, 10.4, 9.732, 1.265, 7.736, 0.1175, 6.098, -0.9711, 6.86, 0.1761, 8.498, 6.684, 3.941, 5.537, 2.303, 4.449, 3.065, 5.596, 4.704, 6.288, 4.219, 5.141, 2.58, -2.596, 3.115, -1.449, 4.753, 1.717, 7.335, 0.7397, 5.938, 7.65, 5.791, 8.628, 7.187, 8.011, 11.4, 7.076, 9.924, 8.567, 5.37, 9.535, 6.752, 8.458, 7.583, 7.31, 5.944, 0.1175, 6.098, 1.265, 7.736, 9.145, 7.942, 8.177, 6.56, 7.076, 9.924, 8.011, 11.4, 3.02, -3.348, 2.037, -4.751, -1.144, 2.187, -0.1614, 3.59, 9.673, 6.732, 8.526, 5.093, 8.136, 6.283, 9.283, 7.922, -2.443, 0.566, -3.59, -1.072, -3.318, -1.263, -2.171, 0.3754, -0.9986, 4.349, -1.981, 2.946, 5.483, 2.43, 6.465, 3.833, 7.738, 11.6, 6.734, 10.16, 7.076, 9.924, 8.011, 11.4, -0.1372, 3.835, -1.284, 2.196, -0.1957, 1.434, 0.9514, 3.072, 16.39, -3.61, 24.61, -3.61, 24.64, -3.64, 16.36, -3.64, 24.61, -88.62, 24.58, -88.63, 24.56, -88.64, 24.53, -88.66, 24.51, -88.68, 24.5, -88.71, 24.5, -88.74, 24.5, -88.76, 24.5, -88.79, 24.51, -88.82, 24.53, -88.84, 24.56, -88.86, 24.58, -88.87, 24.61, -88.88, 24.64, -88.88, 24.67, -88.87, 24.69, -88.86, 24.72, -88.84, 24.74, -88.82, 24.75, -88.79, 24.75, -88.76, 24.75, -88.74, 24.75, -88.71, 24.74, -88.68, 24.72, -88.66, 24.69, -88.64, 24.67, -88.63, 24.64, -88.62, 24.61, -3.61, 24.61, 0.5, 24.64, 0.5, 24.64, -3.64, 16.39, -94.88, 16.42, -94.88, 16.44, -94.87, 16.47, -94.85, 16.49, -94.82, 16.5, -94.8, 16.5, -94.77, 16.5, -94.75, 16.5, -94.72, 16.49, -94.69, 16.47, -94.67, 16.44, -94.65, 16.42, -94.64, 16.39, -94.63, 16.36, -94.63, 16.33, -94.64, 16.31, -94.65, 16.28, -94.67, 16.26, -94.69, 16.25, -94.72, 16.25, -94.75, 16.25, -94.77, 16.25, -94.8, 16.26, -94.82, 16.28, -94.85, 16.31, -94.87, 16.33, -94.88, 16.36, -94.88, 24.61, 32.5, 24.61, 0.5, 24.64, 0.5, 24.64, 32.5, 32.5, 88.74, 32.5, 88.76, 0.5, 112.8, 0.5, 112.7, 24.75, 112.7, 24.75, 112.8, 16.25, 112.8, 16.25, 112.7, 0.5, 112.7, 0.5, 112.8, 24.49, 94.77, 24.49, 94.75, -3.75, 112.7, -3.75, 112.8, 0.5, 112.8, 0.5, 112.7, -3.5, 112.7, 0.5, 112.7, 0.5, 112.8, -3.5, 112.8, 16.39, 0.5, 16.39, 24.49, 16.36, 24.49, 16.36, 0.5, 16.39, 0.5, 16.39, -3.61, 16.36, -3.64, 16.36, 0.5, 24.61, -3.61, 16.39, -3.61, 16.36, -3.64, 24.64, -3.64, 16.39, 24.49, 16.39, 0.5, 16.36, 0.5, 16.36, 24.49, 24.5, 112.7, 16.5, 112.7, 16.5, 112.8, 24.5, 112.8, 16.39, -3.61, 16.39, 0.5, 16.36, 0.5, 16.36, -3.64, 24.61, 0.5, 24.61, -3.61, 24.64, -3.64, 24.64, 0.5, 32.5, 88.74, 0.5, 112.7, 0.5, 112.8, 32.5, 88.76, -3.5, 112.7, -3.5, 112.8, 0.5, 112.8, 0.5, 112.7, -3.75, 112.7, 0.5, 112.7, 0.5, 112.8, -3.75, 112.8, 0.5, 112.7, 24.49, 94.75, 24.49, 94.77, 0.5, 112.8, 24.61, 0.5, 24.61, -3.61, 24.58, -3.582, 24.58, 0.5, 24.58, 0.5, 24.58, -3.582, 24.56, -3.555, 24.56, 0.5, 24.56, 0.5, 24.56, -3.555, 24.53, -3.532, 24.53, 0.5, 0.5, 112.7, -3.532, 112.7, -3.515, 112.7, 0.5, 112.7, 0.5, 112.7, -3.515, 112.7, -3.504, 112.7, 0.5, 112.7, 0.5, 112.7, -3.504, 112.7, -3.5, 112.7, 0.5, 112.7, 0.5, 112.7, -3.5, 112.7, -3.504, 112.7, 0.5, 112.7, 0.5, 112.7, -3.504, 112.7, -3.515, 112.7, 0.5, 112.7, 0.5, 112.7, -3.515, 112.7, -3.532, 112.7, 0.5, 112.7, 16.47, 0.5, 16.47, -3.532, 16.44, -3.555, 16.44, 0.5, 16.44, 0.5, 16.44, -3.555, 16.42, -3.582, 16.42, 0.5, 16.42, 0.5, 16.42, -3.582, 16.39, -3.61, 16.39, 0.5, 16.5, 112.7, 24.5, 112.7, 24.5, 112.7, 16.5, 112.7, 16.5, 112.7, 24.5, 112.7, 24.51, 112.7, 16.49, 112.7, 16.49, 112.7, 24.51, 112.7, 24.53, 112.7, 16.47, 112.7, 16.47, -3.532, 24.53, -3.532, 24.56, -3.555, 16.44, -3.555, 16.44, -3.555, 24.56, -3.555, 24.58, -3.582, 16.42, -3.582, 16.42, -3.582, 24.58, -3.582, 24.61, -3.61, 16.39, -3.61, 0.5, 112.7, 32.5, 88.74, 32.5, 88.71, 0.5, 112.7, 0.5, 112.7, 32.5, 88.71, 32.5, 88.68, 0.5, 112.7, 0.5, 112.7, 32.5, 88.68, 32.5, 88.66, 0.5, 112.7, 24.53, 0.5, 24.53, 32.5, 24.56, 32.5, 24.56, 0.5, 24.56, 0.5, 24.56, 32.5, 24.58, 32.5, 24.58, 0.5, 24.58, 0.5, 24.58, 32.5, 24.61, 32.5, 24.61, 0.5, 24.49, 94.75, 0.5, 112.7, 0.5, 112.7, 24.49, 94.72, 24.49, 94.72, 0.5, 112.7, 0.5, 112.7, 24.49, 94.69, 24.49, 94.69, 0.5, 112.7, 0.5, 112.7, 24.49, 94.67, 16.47, 24.49, 16.47, 0.5, 16.44, 0.5, 16.44, 24.49, 16.44, 24.49, 16.44, 0.5, 16.42, 0.5, 16.42, 24.49, 16.42, 24.49, 16.42, 0.5, 16.39, 0.5, 16.39, 24.49, 0.5, 112.8, -3.5, 112.8, -3.504, 112.8, 0.5, 112.8, 0.5, 112.8, -3.504, 112.8, -3.515, 112.8, 0.5, 112.8, 0.5, 112.8, -3.515, 112.8, -3.532, 112.8, 0.5, 112.8, 24.53, 0.5, 24.53, -3.532, 24.56, -3.555, 24.56, 0.5, 24.56, 0.5, 24.56, -3.555, 24.58, -3.582, 24.58, 0.5, 24.58, 0.5, 24.58, -3.582, 24.61, -3.61, 24.61, 0.5, 16.39, 0.5, 16.39, -3.61, 16.42, -3.582, 16.42, 0.5, 16.42, 0.5, 16.42, -3.582, 16.44, -3.555, 16.44, 0.5, 16.44, 0.5, 16.44, -3.555, 16.47, -3.532, 16.47, 0.5, 0.5, 112.8, -3.532, 112.8, -3.515, 112.8, 0.5, 112.8, 0.5, 112.8, -3.515, 112.8, -3.504, 112.8, 0.5, 112.8, 0.5, 112.8, -3.504, 112.8, -3.5, 112.8, 0.5, 112.8, 16.39, -3.61, 24.61, -3.61, 24.58, -3.582, 16.42, -3.582, 16.42, -3.582, 24.58, -3.582, 24.56, -3.555, 16.44, -3.555, 16.44, -3.555, 24.56, -3.555, 24.53, -3.532, 16.47, -3.532, 16.47, 112.8, 24.53, 112.8, 24.51, 112.8, 16.49, 112.8, 16.49, 112.8, 24.51, 112.8, 24.5, 112.8, 16.5, 112.8, 16.5, 112.8, 24.5, 112.8, 24.5, 112.8, 16.5, 112.8, 24.61, 0.5, 24.61, 32.5, 24.58, 32.5, 24.58, 0.5, 24.58, 0.5, 24.58, 32.5, 24.56, 32.5, 24.56, 0.5, 24.56, 0.5, 24.56, 32.5, 24.53, 32.5, 24.53, 0.5, 0.5, 112.8, 32.5, 88.84, 32.5, 88.82, 0.5, 112.8, 0.5, 112.8, 32.5, 88.82, 32.5, 88.79, 0.5, 112.8, 0.5, 112.8, 32.5, 88.79, 32.5, 88.76, 0.5, 112.8, 16.39, 24.49, 16.39, 0.5, 16.42, 0.5, 16.42, 24.49, 16.42, 24.49, 16.42, 0.5, 16.44, 0.5, 16.44, 24.49, 16.44, 24.49, 16.44, 0.5, 16.47, 0.5, 16.47, 24.49, 24.49, 94.85, 0.5, 112.8, 0.5, 112.8, 24.49, 94.82, 24.49, 94.82, 0.5, 112.8, 0.5, 112.8, 24.49, 94.8, 24.49, 94.8, 0.5, 112.8, 0.5, 112.8, 24.49, 94.77, 0.5, 112.7, -3.75, 112.7, -3.746, 112.7, 0.5, 112.7, 0.5, 112.7, -3.746, 112.7, -3.735, 112.7, 0.5, 112.7, 0.5, 112.7, -3.735, 112.7, -3.718, 112.7, 0.5, 112.7, 24.72, 0.5, 24.72, -3.718, 24.69, -3.695, 24.69, 0.5, 24.69, 0.5, 24.69, -3.695, 24.67, -3.668, 24.67, 0.5, 24.67, 0.5, 24.67, -3.668, 24.64, -3.64, 24.64, 0.5, 16.36, 0.5, 16.36, -3.64, 16.33, -3.668, 16.33, 0.5, 16.33, 0.5, 16.33, -3.668, 16.31, -3.695, 16.31, 0.5, 16.31, 0.5, 16.31, -3.695, 16.28, -3.718, 16.28, 0.5, 0.5, 112.7, -3.718, 112.7, -3.735, 112.7, 0.5, 112.7, 0.5, 112.7, -3.735, 112.7, -3.746, 112.7, 0.5, 112.7, 0.5, 112.7, -3.746, 112.7, -3.75, 112.7, 0.5, 112.7, 16.36, -3.64, 24.64, -3.64, 24.67, -3.668, 16.33, -3.668, 16.33, -3.668, 24.67, -3.668, 24.69, -3.695, 16.31, -3.695, 16.31, -3.695, 24.69, -3.695, 24.72, -3.718, 16.28, -3.718, 16.28, 112.7, 24.72, 112.7, 24.74, 112.7, 16.26, 112.7, 16.26, 112.7, 24.74, 112.7, 24.75, 112.7, 16.25, 112.7, 16.25, 112.7, 24.75, 112.7, 24.75, 112.7, 16.25, 112.7, 24.64, 0.5, 24.64, 32.5, 24.67, 32.5, 24.67, 0.5, 24.67, 0.5, 24.67, 32.5, 24.69, 32.5, 24.69, 0.5, 24.69, 0.5, 24.69, 32.5, 24.72, 32.5, 24.72, 0.5, 0.5, 112.7, 32.5, 88.66, 32.5, 88.68, 0.5, 112.7, 0.5, 112.7, 32.5, 88.68, 32.5, 88.71, 0.5, 112.7, 0.5, 112.7, 32.5, 88.71, 32.5, 88.74, 0.5, 112.7, 16.36, 24.49, 16.36, 0.5, 16.33, 0.5, 16.33, 24.49, 16.33, 24.49, 16.33, 0.5, 16.31, 0.5, 16.31, 24.49, 16.31, 24.49, 16.31, 0.5, 16.28, 0.5, 16.28, 24.49, 24.49, 94.67, 0.5, 112.7, 0.5, 112.7, 24.49, 94.69, 24.49, 94.69, 0.5, 112.7, 0.5, 112.7, 24.49, 94.72, 24.49, 94.72, 0.5, 112.7, 0.5, 112.7, 24.49, 94.75, 24.64, 0.5, 24.64, -3.64, 24.67, -3.668, 24.67, 0.5, 24.67, 0.5, 24.67, -3.668, 24.69, -3.695, 24.69, 0.5, 24.69, 0.5, 24.69, -3.695, 24.72, -3.718, 24.72, 0.5, 0.5, 112.8, -3.718, 112.8, -3.735, 112.8, 0.5, 112.8, 0.5, 112.8, -3.735, 112.8, -3.746, 112.8, 0.5, 112.8, 0.5, 112.8, -3.746, 112.8, -3.75, 112.8, 0.5, 112.8, 0.5, 112.8, -3.75, 112.8, -3.746, 112.8, 0.5, 112.8, 0.5, 112.8, -3.746, 112.8, -3.735, 112.8, 0.5, 112.8, 0.5, 112.8, -3.735, 112.8, -3.718, 112.8, 0.5, 112.8, 16.28, 0.5, 16.28, -3.718, 16.31, -3.695, 16.31, 0.5, 16.31, 0.5, 16.31, -3.695, 16.33, -3.668, 16.33, 0.5, 16.33, 0.5, 16.33, -3.668, 16.36, -3.64, 16.36, 0.5, 16.25, 112.8, 24.75, 112.8, 24.75, 112.8, 16.25, 112.8, 16.25, 112.8, 24.75, 112.8, 24.74, 112.8, 16.26, 112.8, 16.26, 112.8, 24.74, 112.8, 24.72, 112.8, 16.28, 112.8, 16.28, -3.718, 24.72, -3.718, 24.69, -3.695, 16.31, -3.695, 16.31, -3.695, 24.69, -3.695, 24.67, -3.668, 16.33, -3.668, 16.33, -3.668, 24.67, -3.668, 24.64, -3.64, 16.36, -3.64, 0.5, 112.8, 32.5, 88.76, 32.5, 88.79, 0.5, 112.8, 0.5, 112.8, 32.5, 88.79, 32.5, 88.82, 0.5, 112.8, 0.5, 112.8, 32.5, 88.82, 32.5, 88.84, 0.5, 112.8, 24.72, 0.5, 24.72, 32.5, 24.69, 32.5, 24.69, 0.5, 24.69, 0.5, 24.69, 32.5, 24.67, 32.5, 24.67, 0.5, 24.67, 0.5, 24.67, 32.5, 24.64, 32.5, 24.64, 0.5, 24.49, 94.77, 0.5, 112.8, 0.5, 112.8, 24.49, 94.8, 24.49, 94.8, 0.5, 112.8, 0.5, 112.8, 24.49, 94.82, 24.49, 94.82, 0.5, 112.8, 0.5, 112.8, 24.49, 94.85, 16.28, 24.49, 16.28, 0.5, 16.31, 0.5, 16.31, 24.49, 16.31, 24.49, 16.31, 0.5, 16.33, 0.5, 16.33, 24.49, 16.33, 24.49, 16.33, 0.5, 16.36, 0.5, 16.36, 24.49, 24.61, 0.5, 24.61, 32.5, 24.64, 32.5, 24.64, 0.5, 6.288, 4.219, -1.449, 4.753, -2.596, 3.115, 5.141, 2.58, 8.458, 7.583, 1.265, 7.736, 0.1175, 6.098, 7.31, 5.944, 6.122, 4.335, 5.017, 2.757, -2.62, 3.284, -1.519, 4.802, 8.291, 7.699, 7.184, 6.117, 0.09143, 6.269, 1.195, 7.785, -2.538, 5.516, -2.724, 5.646, -1.523, 7.361, -1.337, 7.231, 1.195, 7.785, 0.09143, 6.269, -1.06, 7.075, 0.01593, 8.611, -2.538, 5.516, -3.685, 3.877, -3.872, 4.008, -2.724, 5.646, 5.205, 2.937, -0.9423, 4.584, -0.8776, 4.826, 5.27, 3.179, -4.138, -1.88, -4.38, -1.815, -4.809, -3.415, -4.567, -3.48, 3.139, -2.837, 0.3943, 3.552, 1.431, 5.032, 4.175, -1.357, -2.308, 4.95, -4.138, -1.88, -4.38, -1.815, -2.55, 5.015, 8.291, 7.699, 1.195, 7.785, 2.352, 9.379, 9.363, 9.229, 0.1761, 8.498, -0.9711, 6.86, -1.164, 6.995, -0.01638, 8.633, 2.115, -4.498, -4.504, -3.246, -4.551, -3.491, 2.068, -4.743, -0.9423, 4.584, 5.205, 2.937, 5.27, 3.179, -0.8776, 4.826, -4.138, -1.88, -2.308, 4.95, -2.55, 5.015, -4.38, -1.815, 6.122, 4.335, -1.519, 4.802, -0.3647, 6.397, 7.2, 5.875, 1.491, 7.854, 8.401, 7.707, 9.433, 9.18, 2.522, 9.327, -1.449, 4.753, -0.2482, 6.468, -1.523, 7.361, -2.724, 5.646, -0.8776, 4.826, -0.9423, 4.584, -2.542, 5.013, -2.477, 5.255, 0.1761, 8.498, -0.01638, 8.633, 1.185, 10.35, 1.377, 10.21, -1.23, 4.862, 6.234, 4.346, 7.27, 5.826, -0.1938, 6.341, 5.073, 2.628, 6.22, 4.266, 6.413, 4.131, 5.266, 2.493, 6.413, 4.131, 6.22, 4.266, 7.421, 5.981, 7.614, 5.847, 2.352, 9.379, 1.195, 7.785, 0.01593, 8.611, 1.145, 10.22, 1.265, 7.736, 2.466, 9.451, 1.191, 10.34, -0.01024, 8.629, -0.9423, 4.584, -0.8776, 4.826, -2.477, 5.255, -2.542, 5.013, 0.1175, 6.098, 1.265, 7.736, -0.01024, 8.629, -1.157, 6.991, -0.8203, 1.871, 0.3269, 3.51, 0.1344, 3.645, -1.013, 2.006, 0.1344, 3.645, 0.3269, 3.51, 1.528, 5.225, 1.335, 5.36, -0.3647, 6.397, -1.519, 4.802, -2.698, 5.628, -1.569, 7.24, -2.596, 3.115, -1.449, 4.753, -2.724, 5.646, -3.871, 4.008, -4.38, -1.815, -4.138, -1.88, -4.567, -3.48, -4.809, -3.415, -1.519, 4.802, -2.62, 3.284, -3.773, 4.092, -2.698, 5.628, 0.4366, 3.433, 3.1, -3.071, 4.259, -1.416, 1.515, 4.973, -2.634, 0.9442, -3.781, -0.6942, -3.595, -0.8249, -2.448, 0.8135, -1.247, 2.529, -1.433, 2.659, -4.504, -3.246, 2.115, -4.498, 2.068, -4.743, -4.551, -3.491, 0.4366, 3.433, -0.6687, 1.854, 2.076, -4.534, 3.1, -3.071, 0.259, 3.557, 3.109, -3.077, 1.962, -4.716, -0.8881, 1.919, 3.0, 0.0, 3.667, 0.0, 3.667, -1.0, 3.0, -1.0, -0.6667, 0.0, 0.0, 0.0, 0.0, -1.0, -0.6667, -1.0, 3.667, 0.0, 11.58, 0.0, 11.58, -1.0, 3.667, -1.0, -6.58, 0.0, -0.6667, 0.0, -0.6667, -1.0, -6.58, -1.0, -0.7333, 0.0, 0.0, 0.0, 0.0, -1.0, -0.7333, -1.0, 3.0, 0.0, 3.733, 0.0, 3.733, -1.0, 3.0, -1.0, -8.567, 0.0, -0.7333, 0.0, -0.7333, -1.0, -8.567, -1.0, 3.733, 0.0, 9.563, 0.0, 9.563, -1.0, 3.733, -1.0, 0.0, 0.0, 3.0, 0.0, 3.0, -1.0, 0.0, -1.0, 0.0, 0.0, 3.0, 0.0, 3.0, -1.0, 0.0, -1.0, 11.58, 0.0, 14.53, 0.0, 14.53, -1.0, 11.58, -1.0, 9.563, 0.0, 12.51, 0.0, 12.51, -1.0, 9.563, -1.0, -1.4, 0.0, 0.0, 0.0, 0.0, -1.0, -1.4, -1.0, 0.0, 0.0, 3.0, 0.0, 3.0, -1.0, 0.0, -1.0, 5.052, 0.0, 7.228, 0.0, 7.228, -1.0, 5.052, -1.0, -11.93, 0.0, 0.0, 0.0, 0.0, -1.0, -11.93, -1.0, 3.0, 0.0, 5.052, 0.0, 5.052, -1.0, 3.0, -1.0, 3.0, 0.0, 15.9, 0.0, 15.9, -1.0, 3.0, -1.0, 3.0, 0.0, 5.052, 0.0, 5.052, -1.0, 3.0, -1.0, -2.211, 0.0, 0.0, 0.0, 0.0, -1.0, -2.211, -1.0, -2.211, 0.0, 0.0, 0.0, 0.0, -1.0, -2.211, -1.0, 0.0, 0.0, 3.0, 0.0, 3.0, -1.0, 0.0, -1.0, 5.052, 0.0, 7.228, 0.0, 7.228, -1.0, 5.052, -1.0, 3.0, 0.0, 6.092, 0.0, 6.092, -1.0, 3.0, -1.0, -2.826, 0.0, 0.0, 0.0, 0.0, -1.0, -2.826, -1.0, 6.092, 0.0, 10.35, 0.0, 10.35, -1.0, 6.092, -1.0, 0.0, 0.0, 3.0, 0.0, 3.0, -1.0, 0.0, -1.0, 3.0, 0.0, 4.4, 0.0, 4.4, -1.0, 3.0, -1.0, 3.0, 0.0, 14.93, 0.0, 14.93, -1.0, 3.0, -1.0, -12.9, 0.0, 0.0, 0.0, 0.0, -1.0, -12.9, -1.0, 4.4, 0.0, 7.4, 0.0, 7.4, -1.0, 4.4, -1.0, 0.0, 0.0, 3.0, 0.0, 3.0, -1.0, 0.0, -1.0, 15.9, 0.0, 18.9, 0.0, 18.9, -1.0, 15.9, -1.0, 14.93, 0.0, 17.93, 0.0, 17.93, -1.0, 14.93, -1.0, 0.0, 0.0, 3.0, 0.0, 3.0, -1.0, 0.0, -1.0, 0.0, 0.0, 3.0, 0.0, 3.0, -1.0, 0.0, -1.0, -11.36, 0.0, 0.0, 0.0, 0.0, -1.0, -11.36, -1.0, -12.28, 0.0, 0.0, 0.0, 0.0, -1.0, -12.28, -1.0, -11.68, 0.0, 0.0, 0.0, 0.0, -1.0, -11.68, -1.0, 3.0, 0.0, 14.36, 0.0, 14.36, -1.0, 3.0, -1.0, 3.0, 0.0, 15.28, 0.0, 15.28, -1.0, 3.0, -1.0, 3.0, 0.0, 14.68, 0.0, 14.68, -1.0, 3.0, -1.0, 14.68, 0.0, 17.68, 0.0, 17.68, -1.0, 14.68, -1.0, 14.36, 0.0, 17.36, 0.0, 17.36, -1.0, 14.36, -1.0, 0.0, 0.0, 3.0, 0.0, 3.0, -1.0, 0.0, -1.0, 0.0, 0.0, 3.0, 0.0, 3.0, -1.0, 0.0, -1.0, 15.28, 0.0, 18.28, 0.0, 18.28, -1.0, 15.28, -1.0, 0.0, 0.0, 3.0, 0.0, 3.0, -1.0, 0.0, -1.0, 3.0, 0.0, 15.92, 0.0, 15.92, -1.0, 3.0, -1.0, -12.92, 0.0, 0.0, 0.0, 0.0, -1.0, -12.92, -1.0, 15.92, 0.0, 18.92, 0.0, 18.92, -1.0, 15.92, -1.0, 0.0, 0.0, 3.0, 0.0, 3.0, -1.0, 0.0, -1.0, 0.0, 0.0, 3.0, 0.0, 3.0, -1.0, 0.0, -1.0, 0.0, 0.0, 3.0, 0.0, 3.0, -1.0, 0.0, -1.0, 0.0, 0.0, 3.0, 0.0, 3.0, -1.0, 0.0, -1.0, 0.0, 0.0, 3.0, 0.0, 3.0, -1.0, 0.0, -1.0, 0.0, 0.0, 3.0, 0.0, 3.0, -1.0, 0.0, -1.0, 0.0, 0.0, 3.0, 0.0, 3.0, -1.0, 0.0, -1.0, 0.0, 0.0, 3.0, 0.0, 3.0, -1.0, 0.0, -1.0, 0.0, 0.0, 3.0, 0.0, 3.0, -1.0, 0.0, -1.0, 0.0, 0.0, 3.0, 0.0, 3.0, -1.0, 0.0, -1.0, 0.0, 0.0, 3.0, 0.0, 3.0, -1.0, 0.0, -1.0, 0.0, 0.0, 3.0, 0.0, 3.0, -1.0, 0.0, -1.0, 0.0, 0.0, 3.0, 0.0, 3.0, -1.0, 0.0, -1.0, 0.0, 0.0, 3.0, 0.0, 3.0, -1.0, 0.0, -1.0, 0.0, 0.0, 3.0, 0.0, 3.0, -1.0, 0.0, -1.0, 0.0, 0.0, 3.0, 0.0, 3.0, -1.0, 0.0, -1.0, 0.0, 0.0, 3.0, 0.0, 3.0, -1.0, 0.0, -1.0, 0.0, 0.0, 3.0, 0.0, 3.0, -1.0, 0.0, -1.0, 0.0, 0.0, 3.0, 0.0, 3.0, -1.0, 0.0, -1.0, 0.0, 0.0, 3.0, 0.0, 3.0, -1.0, 0.0, -1.0, 0.0, 0.0, 3.0, 0.0, 3.0, -1.0, 0.0, -1.0, 0.0, 0.0, 3.0, 0.0, 3.0, -1.0, 0.0, -1.0, 0.0, 0.0, 3.0, 0.0, 3.0, -1.0, 0.0, -1.0, 9.769, 6.664, 10.76, 5.969, 11.89, 7.582, 10.9, 8.277, 9.769, 6.664, 8.694, 5.128, 9.686, 4.434, 10.76, 5.969, 10.76, 5.969, 9.686, 4.434, 9.782, 4.366, 10.86, 5.902, 10.76, 5.969, 10.86, 5.902, 11.99, 7.515, 11.89, 7.582, 0.0, 0.0, 3.0, 0.0, 3.0, -1.0, 0.0, -1.0, 0.0, 0.0, 3.0, 0.0, 3.0, -1.0, 0.0, -1.0, 0.0, 0.0, 3.0, 0.0, 3.0, -1.0, 0.0, -1.0, 0.0, 0.0, 3.0, 0.0, 3.0, -1.0, 0.0, -1.0, 0.0, 0.0, 3.0, 0.0, 3.0, -1.0, 0.0, -1.0, 0.0, 0.0, 3.0, 0.0, 3.0, -1.0, 0.0, -1.0, 0.0, 0.0, 3.0, 0.0, 3.0, -1.0, 0.0, -1.0, 0.0, 0.0, 3.0, 0.0, 3.0, -1.0, 0.0, -1.0, 0.0, 0.0, 1.0, 0.0, 1.0, -1.0, 0.0, -1.0, 0.0, 0.0, 1.0, 0.0, 1.0, -1.0, 0.0, -1.0, 0.0, 0.0, 1.0, 0.0, 1.0, -1.0, 0.0, -1.0])
me_cube_005.materials.append(mat_check)
me_cube_005.materials.append(mat_check2)
me_cube_005.materials.append(mat_check3)
me_cube_005.materials.append(mat_check4)
me_cube_005.materials.append(mat_fill)
me_cube_005.use_remesh_preserve_volume = False
me_cube_005.use_remesh_preserve_attributes = False
me_cube_005.use_mirror_vertex_groups = False
me_cube_005.update()

# ---- objects
ob_cube_002 = bpy.data.objects.new('Cube.002', me_cube_005)
ob_goal_b__blue_goal = bpy.data.objects.new('[GOAL_B] Blue goal', None)
ob_collectible_1 = bpy.data.objects.new('[COLLECTIBLE_1]', None)
ob_collectible_1__001 = bpy.data.objects.new('[COLLECTIBLE_1].001', None)
ob_collectible_1__002 = bpy.data.objects.new('[COLLECTIBLE_1].002', None)
ob_collectible_1__003 = bpy.data.objects.new('[COLLECTIBLE_1].003', None)
ob_collectible_1__004 = bpy.data.objects.new('[COLLECTIBLE_1].004', None)
ob_collectible_1__005 = bpy.data.objects.new('[COLLECTIBLE_1].005', None)
ob_collectible_1__006 = bpy.data.objects.new('[COLLECTIBLE_1].006', None)
ob_collectible_1__007 = bpy.data.objects.new('[COLLECTIBLE_1].007', None)
ob_collectible_1__008 = bpy.data.objects.new('[COLLECTIBLE_1].008', None)
ob_collectible_1__009 = bpy.data.objects.new('[COLLECTIBLE_1].009', None)
ob_collectible_1__010 = bpy.data.objects.new('[COLLECTIBLE_1].010', None)
ob_collectible_1__011 = bpy.data.objects.new('[COLLECTIBLE_1].011', None)
ob_collectible_1__012 = bpy.data.objects.new('[COLLECTIBLE_1].012', None)
ob_collectible_1__013 = bpy.data.objects.new('[COLLECTIBLE_1].013', None)
ob_collectible_1__014 = bpy.data.objects.new('[COLLECTIBLE_1].014', None)
ob_collectible_1__015 = bpy.data.objects.new('[COLLECTIBLE_1].015', None)
ob_collectible_1__016 = bpy.data.objects.new('[COLLECTIBLE_1].016', None)
ob_collectible_1__017 = bpy.data.objects.new('[COLLECTIBLE_1].017', None)
ob_collectible_1__018 = bpy.data.objects.new('[COLLECTIBLE_1].018', None)
ob_collectible_1__019 = bpy.data.objects.new('[COLLECTIBLE_1].019', None)
ob_collectible_1__020 = bpy.data.objects.new('[COLLECTIBLE_1].020', None)
ob_collectible_1__021 = bpy.data.objects.new('[COLLECTIBLE_1].021', None)
ob_collectible_1__022 = bpy.data.objects.new('[COLLECTIBLE_1].022', None)
ob_collectible_1__023 = bpy.data.objects.new('[COLLECTIBLE_1].023', None)
ob_collectible_1__024 = bpy.data.objects.new('[COLLECTIBLE_1].024', None)
ob_collectible_1__025 = bpy.data.objects.new('[COLLECTIBLE_1].025', None)
ob_collectible_1__026 = bpy.data.objects.new('[COLLECTIBLE_1].026', None)
ob_collectible_1__027 = bpy.data.objects.new('[COLLECTIBLE_1].027', None)
ob_collectible_1__028 = bpy.data.objects.new('[COLLECTIBLE_1].028', None)
ob_collectible_1__029 = bpy.data.objects.new('[COLLECTIBLE_1].029', None)
ob_collectible_1__030 = bpy.data.objects.new('[COLLECTIBLE_1].030', None)
ob_collectible_1__031 = bpy.data.objects.new('[COLLECTIBLE_1].031', None)
ob_collectible_1__032 = bpy.data.objects.new('[COLLECTIBLE_1].032', None)
ob_collectible_1__033 = bpy.data.objects.new('[COLLECTIBLE_1].033', None)
ob_collectible_1__034 = bpy.data.objects.new('[COLLECTIBLE_1].034', None)
ob_collectible_1__035 = bpy.data.objects.new('[COLLECTIBLE_1].035', None)
ob_collectible_1__036 = bpy.data.objects.new('[COLLECTIBLE_1].036', None)
ob_collectible_1__037 = bpy.data.objects.new('[COLLECTIBLE_1].037', None)
ob_collectible_1__038 = bpy.data.objects.new('[COLLECTIBLE_1].038', None)
ob_collectible_1__039 = bpy.data.objects.new('[COLLECTIBLE_1].039', None)
ob_collectible_1__040 = bpy.data.objects.new('[COLLECTIBLE_1].040', None)
ob_collectible_1__042 = bpy.data.objects.new('[COLLECTIBLE_1].042', None)
ob_collectible_1__043 = bpy.data.objects.new('[COLLECTIBLE_1].043', None)
ob_collectible_1__045 = bpy.data.objects.new('[COLLECTIBLE_1].045', None)
ob_collectible_1__048 = bpy.data.objects.new('[COLLECTIBLE_1].048', None)
ob_collectible_1__049 = bpy.data.objects.new('[COLLECTIBLE_1].049', None)
ob_collectible_1__041 = bpy.data.objects.new('[COLLECTIBLE_1].041', None)
ob_collectible_1__044 = bpy.data.objects.new('[COLLECTIBLE_1].044', None)
ob_collectible_1__046 = bpy.data.objects.new('[COLLECTIBLE_1].046', None)
ob_collectible_1__047 = bpy.data.objects.new('[COLLECTIBLE_1].047', None)
ob_collectible_1__050 = bpy.data.objects.new('[COLLECTIBLE_1].050', None)
ob_collectible_1__051 = bpy.data.objects.new('[COLLECTIBLE_1].051', None)
ob_collectible_1__052 = bpy.data.objects.new('[COLLECTIBLE_1].052', None)
ob_collectible_1__053 = bpy.data.objects.new('[COLLECTIBLE_1].053', None)

# ---- transforms, parenting, visibility, modifiers, constraints
ob_cube_002.location = (40.0, -8.0, 224.0)
ob_cube_002.rotation_mode = 'QUATERNION'
ob_cube_002.rotation_quaternion = (1.0, 0.0, 0.0, 0.0)
ob_cube_002.lineart.crease_threshold = 0.0
_m = ob_cube_002.modifiers.new('Boolean', 'BOOLEAN')
_m = ob_cube_002.modifiers.new('Auto Smooth', 'NODES')
_m.node_group = ng_auto_smooth
_gi = [s.identifier for s in ng_auto_smooth.interface.items_tree if s.item_type == 'SOCKET' and s.in_out == 'INPUT']
_m[_gi[1]] = 0.2618  # Angle
ob_goal_b__blue_goal.location = (70.88, -36.05, -15.21)
ob_goal_b__blue_goal.rotation_euler = (-0.5148, -9.491e-06, -1.222)
ob_collectible_1.location = (34.55, 63.13, 168.5)
ob_collectible_1__001.location = (26.31, 68.18, 164.7)
ob_collectible_1__002.location = (17.55, 59.41, 157.6)
ob_collectible_1__003.location = (15.16, 68.97, 158.3)
ob_collectible_1__004.location = (8.25, 63.93, 153.1)
ob_collectible_1__005.location = (-5.031, 65.52, 145.6)
ob_collectible_1__006.location = (-0.25, 57.82, 146.8)
ob_collectible_1__007.location = (-6.094, 47.19, 141.0)
ob_collectible_1__008.location = (-11.94, 54.1, 139.1)
ob_collectible_1__009.location = (-21.5, 58.35, 134.3)
ob_collectible_1__010.location = (-19.64, 46.66, 132.9)
ob_collectible_1__011.location = (-27.88, 50.64, 128.9)
ob_collectible_1__012.location = (-30.53, 39.75, 125.0)
ob_collectible_1__013.location = (-39.83, 44.0, 120.4)
ob_collectible_1__014.location = (-36.11, 51.44, 124.2)
ob_collectible_1__015.location = (-49.39, 46.66, 115.3)
ob_collectible_1__016.location = (-44.88, 36.3, 115.8)
ob_collectible_1__017.location = (-53.55, 31.14, 102.0)
ob_collectible_1__018.location = (-58.4, 22.79, 98.46)
ob_collectible_1__019.location = (-49.43, 14.23, 92.17)
ob_collectible_1__020.location = (-58.94, 11.62, 92.62)
ob_collectible_1__021.location = (-53.73, 4.834, 88.01)
ob_collectible_1__022.location = (-55.01, -8.481, 81.18)
ob_collectible_1__023.location = (-47.42, -3.521, 82.34)
ob_collectible_1__024.location = (-36.66, -9.115, 77.29)
ob_collectible_1__025.location = (-43.43, -15.12, 75.41)
ob_collectible_1__026.location = (-47.46, -24.78, 71.05)
ob_collectible_1__027.location = (-35.82, -22.65, 69.93)
ob_collectible_1__028.location = (-39.61, -30.97, 66.24)
ob_collectible_1__029.location = (-28.66, -33.37, 62.85)
ob_collectible_1__030.location = (-32.69, -42.77, 58.63)
ob_collectible_1__031.location = (-40.21, -39.22, 61.97)
ob_collectible_1__032.location = (-35.12, -52.39, 53.99)
ob_collectible_1__033.location = (-24.87, -47.63, 54.53)
ob_collectible_1__034.location = (-23.19, -63.3, 40.65)
ob_collectible_1__035.location = (-14.46, -67.43, 36.81)
ob_collectible_1__036.location = (-6.694, -57.77, 30.81)
ob_collectible_1__037.location = (-3.286, -67.02, 30.79)
ob_collectible_1__038.location = (3.036, -61.26, 26.31)
ob_collectible_1__039.location = (16.41, -61.41, 19.23)
ob_collectible_1__040.location = (10.83, -54.27, 20.82)
ob_collectible_1__042.location = (22.05, -49.31, 13.89)
ob_collectible_1__043.location = (32.01, -52.51, 9.214)
ob_collectible_1__045.location = (37.52, -44.16, 4.672)
ob_collectible_1__048.location = (44.19, -48.34, 1.933)
ob_collectible_1__049.location = (60.53, -39.48, -8.464)
ob_collectible_1__041.location = (50.56, -42.86, -2.513)
ob_collectible_1__044.location = (72.54, -35.49, -15.71)
ob_collectible_1__046.location = (74.08, -34.93, -16.47)
ob_collectible_1__047.location = (75.46, -34.42, -17.15)
ob_collectible_1__050.location = (76.7, -33.95, -17.76)
ob_collectible_1__051.location = (77.93, -33.56, -18.37)
ob_collectible_1__052.location = (79.08, -33.22, -18.94)
ob_collectible_1__053.location = (80.24, -32.83, -19.51)

# ---- collection membership
scene.collection.objects.link(ob_cube_002)
scene.collection.objects.link(ob_goal_b__blue_goal)
scene.collection.objects.link(ob_collectible_1)
scene.collection.objects.link(ob_collectible_1__001)
scene.collection.objects.link(ob_collectible_1__002)
scene.collection.objects.link(ob_collectible_1__003)
scene.collection.objects.link(ob_collectible_1__004)
scene.collection.objects.link(ob_collectible_1__005)
scene.collection.objects.link(ob_collectible_1__006)
scene.collection.objects.link(ob_collectible_1__007)
scene.collection.objects.link(ob_collectible_1__008)
scene.collection.objects.link(ob_collectible_1__009)
scene.collection.objects.link(ob_collectible_1__010)
scene.collection.objects.link(ob_collectible_1__011)
scene.collection.objects.link(ob_collectible_1__012)
scene.collection.objects.link(ob_collectible_1__013)
scene.collection.objects.link(ob_collectible_1__014)
scene.collection.objects.link(ob_collectible_1__015)
scene.collection.objects.link(ob_collectible_1__016)
scene.collection.objects.link(ob_collectible_1__017)
scene.collection.objects.link(ob_collectible_1__018)
scene.collection.objects.link(ob_collectible_1__019)
scene.collection.objects.link(ob_collectible_1__020)
scene.collection.objects.link(ob_collectible_1__021)
scene.collection.objects.link(ob_collectible_1__022)
scene.collection.objects.link(ob_collectible_1__023)
scene.collection.objects.link(ob_collectible_1__024)
scene.collection.objects.link(ob_collectible_1__025)
scene.collection.objects.link(ob_collectible_1__026)
scene.collection.objects.link(ob_collectible_1__027)
scene.collection.objects.link(ob_collectible_1__028)
scene.collection.objects.link(ob_collectible_1__029)
scene.collection.objects.link(ob_collectible_1__030)
scene.collection.objects.link(ob_collectible_1__031)
scene.collection.objects.link(ob_collectible_1__032)
scene.collection.objects.link(ob_collectible_1__033)
scene.collection.objects.link(ob_collectible_1__034)
scene.collection.objects.link(ob_collectible_1__035)
scene.collection.objects.link(ob_collectible_1__036)
scene.collection.objects.link(ob_collectible_1__037)
scene.collection.objects.link(ob_collectible_1__038)
scene.collection.objects.link(ob_collectible_1__039)
scene.collection.objects.link(ob_collectible_1__040)
scene.collection.objects.link(ob_collectible_1__042)
scene.collection.objects.link(ob_collectible_1__043)
scene.collection.objects.link(ob_collectible_1__045)
scene.collection.objects.link(ob_collectible_1__048)
scene.collection.objects.link(ob_collectible_1__049)
scene.collection.objects.link(ob_collectible_1__041)
scene.collection.objects.link(ob_collectible_1__044)
scene.collection.objects.link(ob_collectible_1__046)
scene.collection.objects.link(ob_collectible_1__047)
scene.collection.objects.link(ob_collectible_1__050)
scene.collection.objects.link(ob_collectible_1__051)
scene.collection.objects.link(ob_collectible_1__052)
scene.collection.objects.link(ob_collectible_1__053)

# ---- scene / render settings (as saved in the file)
scene.frame_start = 1; scene.frame_end = 250; scene.frame_set(0)
scene.render.engine = 'BLENDER_EEVEE_NEXT'
scene.render.resolution_percentage = 50
scene.render.dither_intensity = 0.0
scene.render.line_thickness = 208.0
scene.cycles.use_denoising = False
scene.cycles.sampling_pattern = 'TABULATED_SOBOL'
scene.cycles.use_light_tree = False
scene.cycles.blur_glossy = 0.0
scene.cycles.sample_clamp_indirect = 0.0
scene.eevee.taa_samples = 64
scene.eevee.use_gtao = True
scene.eevee.gtao_quality = 1.0
scene.eevee.gtao_distance = 1.0
scene.eevee.fast_gi_quality = 1.0
scene.view_settings.look = 'Medium Contrast'
scene.view_settings.view_transform = 'Filmic'
bpy.context.view_layer.update()

# ---- added for rendering (the .blend has no active camera): camera
cam_auto = bpy.data.cameras.new('AutoCamera')
cam_auto.lens = 50.0
cam_auto.sensor_width = 36.0
cam_auto.clip_end = 5863.11
ob_auto_camera = bpy.data.objects.new('AutoCamera', cam_auto)
scene.collection.objects.link(ob_auto_camera)
ob_auto_camera.location = (329.817, -401.33, 355.64)
ob_auto_camera.rotation_euler = (1.09748, -7.21219e-08, 0.694738)
scene.camera = ob_auto_camera
bpy.context.view_layer.update()

